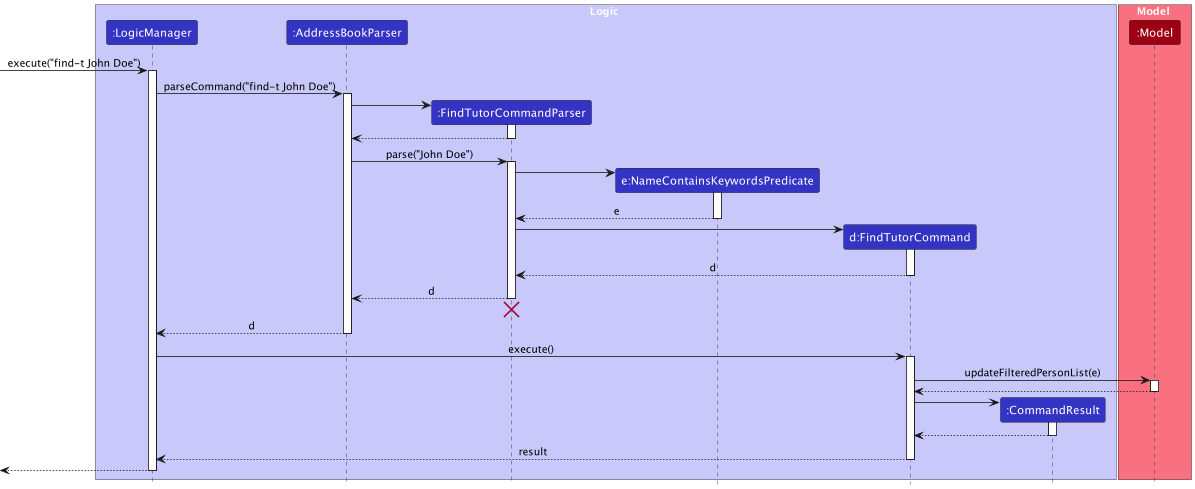

The diagram above was rendered by PlantUML. Its source (embedded in the PNG):
@startuml
!include style.puml
skinparam ArrowFontStyle plain

box Logic LOGIC_COLOR_T1
participant ":LogicManager" as LogicManager LOGIC_COLOR
participant ":AddressBookParser" as AddressBookParser LOGIC_COLOR
participant ":FindTutorCommandParser" as FindTutorCommandParser LOGIC_COLOR
participant "e:NameContainsKeywordsPredicate" as NameContainsKeywordsPredicate LOGIC_COLOR
participant "d:FindTutorCommand" as FindTutorCommand LOGIC_COLOR
participant ":CommandResult" as CommandResult LOGIC_COLOR
end box

box Model MODEL_COLOR_T1
participant ":Model" as Model MODEL_COLOR
end box

[-> LogicManager : execute("find-t John Doe")
activate LogicManager

LogicManager -> AddressBookParser : parseCommand("find-t John Doe")
activate AddressBookParser

create FindTutorCommandParser
AddressBookParser -> FindTutorCommandParser
activate FindTutorCommandParser

FindTutorCommandParser --> AddressBookParser
deactivate FindTutorCommandParser

AddressBookParser -> FindTutorCommandParser : parse("John Doe")
activate FindTutorCommandParser

create NameContainsKeywordsPredicate
FindTutorCommandParser -> NameContainsKeywordsPredicate
activate NameContainsKeywordsPredicate

NameContainsKeywordsPredicate --> FindTutorCommandParser : e
deactivate NameContainsKeywordsPredicate

create FindTutorCommand
FindTutorCommandParser -> FindTutorCommand
activate FindTutorCommand

FindTutorCommand --> FindTutorCommandParser : d
deactivate FindTutorCommand

FindTutorCommandParser --> AddressBookParser : d
deactivate FindTutorCommandParser
'Hidden arrow to position the destroy marker below the end of the activation bar.
FindTutorCommandParser -[hidden]-> AddressBookParser
destroy FindTutorCommandParser

AddressBookParser --> LogicManager : d
deactivate AddressBookParser

LogicManager -> FindTutorCommand : execute()
activate FindTutorCommand

FindTutorCommand -> Model ++ : updateFilteredPersonList(e)
return

deactivate Model

create CommandResult
FindTutorCommand -> CommandResult
activate CommandResult

CommandResult --> FindTutorCommand
deactivate CommandResult

FindTutorCommand --> LogicManager : result
deactivate FindTutorCommand

[<--LogicManager
deactivate LogicManager
@enduml